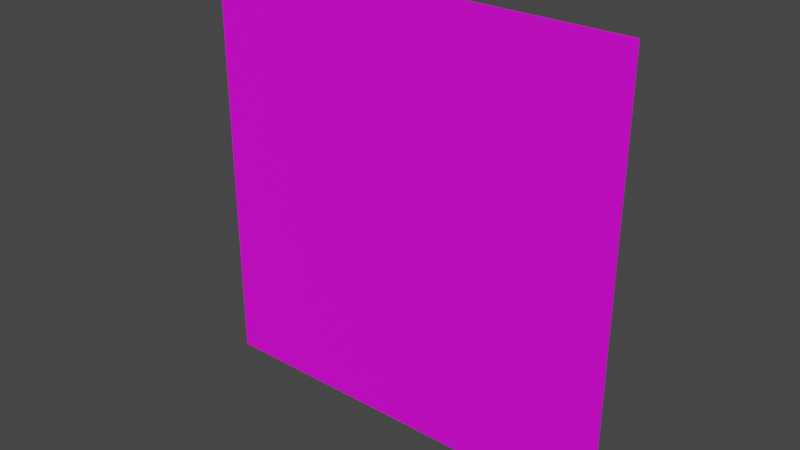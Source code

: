 # Source: untitled.blend  (saved by Blender 3.5.10; exported with 4.5.12 LTS)
import bpy
from mathutils import Matrix  # noqa: F401  (used for matrix-valued properties, if any)

bpy.ops.wm.read_factory_settings(use_empty=True)
scene = bpy.context.scene
scene.name = 'Scene'

# ---- collections
col_collection = bpy.data.collections.new('Collection'); scene.collection.children.link(col_collection)

# ---- images (referenced by path relative to the original .blend; pixels are not part of the script)
import os
ASSET_DIR = os.environ.get("B2B_ASSET_DIR", "")  # directory of the original .blend (textures are referenced by path, not embedded)
HERE = os.path.dirname(os.path.abspath(__file__))  # packed textures are extracted next to this script under _unpacked/

def load_image(name, relpath, width, height, colorspace="sRGB"):
    """Load a texture the original file referenced (path relative to the .blend, or extracted next to this script)."""
    p = next((c for c in (os.path.join(HERE, relpath), os.path.join(ASSET_DIR, relpath)) if relpath and os.path.exists(c)), "")
    if p:
        img = bpy.data.images.load(p, check_existing=True)
        img.name = name
    else:  # same state as the original file: an image datablock whose file is absent (Cycles renders it pink)
        img = bpy.data.images.new(name, width, height)
        img.source = "FILE"
        img.filepath = "//" + (relpath or name)
    img.colorspace_settings.name = colorspace
    return img
img_apriltag_png = load_image('apriltag.png', 'materials/textures/apriltag.png', 1024, 1024, 'sRGB')

# ---- materials (node trees are filled in below, after node groups)
mat_material = bpy.data.materials.new('Material')
mat_material.alpha_threshold = 0.0
mat_material.use_transparent_shadow = False
mat_material.roughness = 0.5
mat_material.line_color = (0.0, 0.0, 0.0, 1.0)

# ---- material node trees
mat_material.use_nodes = True; mat_material.node_tree.nodes.clear()
_N = mat_material.node_tree.nodes; _L = mat_material.node_tree.links
n0 = _N.new('ShaderNodeOutputMaterial'); n0.name = 'Material Output'; n0.location = (300, 300)
n1 = _N.new('ShaderNodeBsdfPrincipled'); n1.name = 'Principled BSDF'; n1.location = (10, 300)
n1.distribution = 'GGX'
n1.subsurface_method = 'RANDOM_WALK_SKIN'
n1.inputs[3].default_value = 1.45
n1.inputs[27].default_value = (0.0, 0.0, 0.0, 1.0)
n1.inputs[28].default_value = 1.0
n2 = _N.new('ShaderNodeTexImage'); n2.name = 'Image Texture'; n2.location = (-280, 280)
n2.image = img_apriltag_png
_L.new(n1.outputs[0], n0.inputs[0])
_L.new(n2.outputs[0], n1.inputs[0])
n0.is_active_output = True

# ---- world
world_world = bpy.data.worlds.new('World'); scene.world = world_world
world_world.use_nodes = True; world_world.node_tree.nodes.clear()
_N = world_world.node_tree.nodes; _L = world_world.node_tree.links
n0 = _N.new('ShaderNodeOutputWorld'); n0.name = 'World Output'; n0.location = (300, 300)
n1 = _N.new('ShaderNodeBackground'); n1.name = 'Background'; n1.location = (10, 300)
n1.inputs[0].default_value = (0.05088, 0.05088, 0.05088, 1.0)
_L.new(n1.outputs[0], n0.inputs[0])
n0.is_active_output = True
world_world.color = (0.05088, 0.05088, 0.05088)
world_world.use_sun_shadow = False
world_world.sun_shadow_jitter_overblur = 0.0

# ---- meshes
me_cube_001 = bpy.data.meshes.new('Cube.001')
me_cube_001.from_pydata([(-0.5, -0.5, -0.5), (-0.5, -0.5, 0.5), (-0.5, 0.5, -0.5), (-0.5, 0.5, 0.5), (0.5, -0.5, -0.5), (0.5, -0.5, 0.5), (0.5, 0.5, -0.5), (0.5, 0.5, 0.5)], [], [(0, 1, 3, 2), (2, 3, 7, 6), (6, 7, 5, 4), (4, 5, 1, 0), (2, 6, 4, 0), (7, 3, 1, 5)])
_uv = me_cube_001.uv_layers.new(name='UVMap')
_uv.uv.foreach_set('vector', [0.4982, 0.3697, 0.5018, 0.3697, 0.5018, 0.3732, 0.4982, 0.3732, 0.4982, 0.3732, 0.5018, 0.3732, 0.5018, 0.3768, 0.4982, 0.3768, 0.4982, 0.3768, 0.5018, 0.3768, 0.5018, 0.3803, 0.4982, 0.3803, 0.0, -0.00436, 1.0, -0.00436, 1.0, 0.9956, 0.0, 0.9956, 0.4947, 0.3768, 0.4982, 0.3768, 0.4982, 0.3803, 0.4947, 0.3803, 0.5018, 0.3768, 0.5053, 0.3768, 0.5053, 0.3803, 0.5018, 0.3803])
me_cube_001.materials.append(mat_material)
me_cube_001.update()

# ---- objects
ob_cube = bpy.data.objects.new('Cube', me_cube_001)

# ---- transforms, parenting, visibility, modifiers, constraints
ob_cube.location = (0.0, 0.0, 0.0)
ob_cube.scale = (1.0, 0.004, 1.0)

# ---- collection membership
col_collection.objects.link(ob_cube)

# ---- scene / render settings (as saved in the file)
scene.frame_start = 1; scene.frame_end = 250; scene.frame_set(1)
scene.render.engine = 'BLENDER_EEVEE_NEXT'
scene.cycles.sampling_pattern = 'TABULATED_SOBOL'
scene.view_settings.view_transform = 'Filmic'
bpy.context.view_layer.update()

# ---- added for rendering (the .blend has no active camera and no usable light): camera, sun
cam_auto = bpy.data.cameras.new('AutoCamera')
cam_auto.lens = 50.0
cam_auto.sensor_width = 36.0
cam_auto.clip_end = 1000.0
ob_auto_camera = bpy.data.objects.new('AutoCamera', cam_auto)
scene.collection.objects.link(ob_auto_camera)
ob_auto_camera.location = (1.30847, -1.57016, 1.04678)
ob_auto_camera.rotation_euler = (1.09748, -7.21219e-08, 0.694738)
scene.camera = ob_auto_camera
light_auto_sun = bpy.data.lights.new('AutoSun', 'SUN')
light_auto_sun.energy = 3.0
light_auto_sun.angle = 0.0523599
ob_auto_sun = bpy.data.objects.new('AutoSun', light_auto_sun)
scene.collection.objects.link(ob_auto_sun)
ob_auto_sun.rotation_euler = (0.872665, 0.174533, 0.523599)
bpy.context.view_layer.update()
